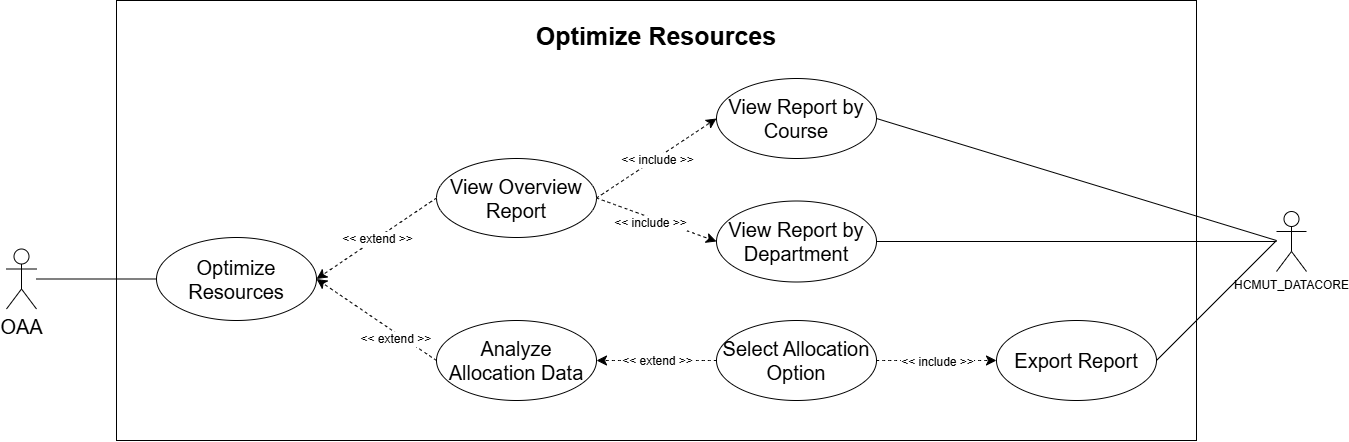

The diagram above was exported from draw.io. Its source (the exported page's mxGraphModel, read from the mxfile embedded in the PNG):
<mxGraphModel dx="1885" dy="1804" grid="1" gridSize="10" guides="1" tooltips="1" connect="1" arrows="1" fold="1" page="1" pageScale="1" pageWidth="850" pageHeight="1100" background="#ffffff" math="0" shadow="0">
  <root>
    <mxCell id="0" />
    <mxCell id="1" parent="0" />
    <mxCell id="28" value="" style="rounded=0;whiteSpace=wrap;html=1;" vertex="1" parent="1">
      <mxGeometry y="-760" width="1080" height="440" as="geometry" />
    </mxCell>
    <mxCell id="2" value="" style="edgeStyle=none;curved=1;rounded=0;orthogonalLoop=1;jettySize=auto;html=1;fontSize=20;startSize=8;endSize=8;endArrow=none;endFill=0;" edge="1" parent="1" source="3" target="4">
      <mxGeometry relative="1" as="geometry" />
    </mxCell>
    <object label="OAA" id="3">
      <mxCell style="shape=umlActor;verticalLabelPosition=bottom;verticalAlign=top;html=1;outlineConnect=0;fontSize=20;" vertex="1" parent="1">
        <mxGeometry x="-110" y="-511.5" width="30" height="60" as="geometry" />
      </mxCell>
    </object>
    <mxCell id="4" value="Optimize Resources" style="ellipse;whiteSpace=wrap;html=1;verticalAlign=middle;fontSize=20;" vertex="1" parent="1">
      <mxGeometry x="40" y="-523" width="160" height="83" as="geometry" />
    </mxCell>
    <mxCell id="5" style="edgeStyle=none;curved=1;rounded=0;orthogonalLoop=1;jettySize=auto;html=1;entryX=0;entryY=0.5;entryDx=0;entryDy=0;fontSize=12;startSize=8;endSize=8;dashed=1;exitX=1;exitY=0.5;exitDx=0;exitDy=0;" edge="1" parent="1" source="11" target="12">
      <mxGeometry relative="1" as="geometry" />
    </mxCell>
    <mxCell id="6" value="&amp;lt;&amp;lt; include &amp;gt;&amp;gt;" style="edgeLabel;html=1;align=center;verticalAlign=middle;resizable=0;points=[];fontSize=12;" connectable="0" vertex="1" parent="5">
      <mxGeometry relative="1" as="geometry">
        <mxPoint y="2" as="offset" />
      </mxGeometry>
    </mxCell>
    <mxCell id="7" style="edgeStyle=none;curved=1;rounded=0;orthogonalLoop=1;jettySize=auto;html=1;entryX=0;entryY=0.5;entryDx=0;entryDy=0;fontSize=12;startSize=8;endSize=8;dashed=1;exitX=1;exitY=0.5;exitDx=0;exitDy=0;" edge="1" parent="1" source="11" target="16">
      <mxGeometry relative="1" as="geometry" />
    </mxCell>
    <mxCell id="8" value="&amp;lt;&amp;lt; include &amp;gt;&amp;gt;" style="edgeLabel;html=1;align=center;verticalAlign=middle;resizable=0;points=[];fontSize=12;" connectable="0" vertex="1" parent="7">
      <mxGeometry relative="1" as="geometry">
        <mxPoint x="-7" y="3" as="offset" />
      </mxGeometry>
    </mxCell>
    <mxCell id="9" style="edgeStyle=none;curved=1;rounded=0;orthogonalLoop=1;jettySize=auto;html=1;exitX=0;exitY=0.5;exitDx=0;exitDy=0;fontSize=12;startSize=8;endSize=8;dashed=1;entryX=1;entryY=0.5;entryDx=0;entryDy=0;" edge="1" parent="1" source="11" target="4">
      <mxGeometry relative="1" as="geometry">
        <mxPoint x="248" y="-493" as="targetPoint" />
      </mxGeometry>
    </mxCell>
    <mxCell id="10" value="&amp;lt;&amp;lt; extend &amp;gt;&amp;gt;" style="edgeLabel;html=1;align=center;verticalAlign=middle;resizable=0;points=[];fontSize=12;" connectable="0" vertex="1" parent="9">
      <mxGeometry relative="1" as="geometry">
        <mxPoint as="offset" />
      </mxGeometry>
    </mxCell>
    <mxCell id="11" value="View Overview Report" style="ellipse;whiteSpace=wrap;html=1;verticalAlign=middle;fontSize=20;" vertex="1" parent="1">
      <mxGeometry x="320" y="-602" width="160" height="79" as="geometry" />
    </mxCell>
    <mxCell id="12" value="&lt;span data-start=&quot;357&quot; data-end=&quot;382&quot;&gt;View Report by Course&lt;/span&gt;" style="ellipse;whiteSpace=wrap;html=1;verticalAlign=middle;fontSize=20;" vertex="1" parent="1">
      <mxGeometry x="600" y="-682" width="160" height="80" as="geometry" />
    </mxCell>
    <mxCell id="13" style="edgeStyle=none;curved=1;rounded=0;orthogonalLoop=1;jettySize=auto;html=1;exitX=0;exitY=0.5;exitDx=0;exitDy=0;entryX=1;entryY=0.5;entryDx=0;entryDy=0;fontSize=12;startSize=8;endSize=8;dashed=1;" edge="1" parent="1" source="15" target="4">
      <mxGeometry relative="1" as="geometry">
        <mxPoint x="246" y="-492" as="targetPoint" />
      </mxGeometry>
    </mxCell>
    <mxCell id="14" value="&amp;lt;&amp;lt; extend &amp;gt;&amp;gt;&amp;nbsp;" style="edgeLabel;html=1;align=center;verticalAlign=middle;resizable=0;points=[];fontSize=12;" connectable="0" vertex="1" parent="13">
      <mxGeometry x="-0.3835" y="4" relative="1" as="geometry">
        <mxPoint as="offset" />
      </mxGeometry>
    </mxCell>
    <mxCell id="15" value="Analyze Allocation Data" style="ellipse;whiteSpace=wrap;html=1;verticalAlign=middle;fontSize=20;" vertex="1" parent="1">
      <mxGeometry x="320" y="-440" width="160" height="80" as="geometry" />
    </mxCell>
    <mxCell id="16" value="View Report by Department" style="ellipse;whiteSpace=wrap;html=1;verticalAlign=middle;fontSize=20;" vertex="1" parent="1">
      <mxGeometry x="600" y="-559.5" width="160" height="81" as="geometry" />
    </mxCell>
    <mxCell id="17" value="Export Report" style="ellipse;whiteSpace=wrap;html=1;verticalAlign=middle;fontSize=20;" vertex="1" parent="1">
      <mxGeometry x="880" y="-440" width="160" height="80" as="geometry" />
    </mxCell>
    <mxCell id="18" value="" style="edgeStyle=none;curved=1;rounded=0;orthogonalLoop=1;jettySize=auto;html=1;fontSize=12;startSize=8;endSize=8;dashed=1;exitX=0;exitY=0.5;exitDx=0;exitDy=0;entryX=1;entryY=0.5;entryDx=0;entryDy=0;" edge="1" parent="1" source="22" target="15">
      <mxGeometry relative="1" as="geometry" />
    </mxCell>
    <mxCell id="19" value="&amp;lt;&amp;lt; extend &amp;gt;&amp;gt;" style="edgeLabel;html=1;align=center;verticalAlign=middle;resizable=0;points=[];fontSize=12;" connectable="0" vertex="1" parent="18">
      <mxGeometry relative="1" as="geometry">
        <mxPoint as="offset" />
      </mxGeometry>
    </mxCell>
    <mxCell id="20" style="edgeStyle=none;curved=1;rounded=0;orthogonalLoop=1;jettySize=auto;html=1;fontSize=12;startSize=8;endSize=8;dashed=1;exitX=1;exitY=0.5;exitDx=0;exitDy=0;entryX=0;entryY=0.5;entryDx=0;entryDy=0;" edge="1" parent="1" source="22" target="17">
      <mxGeometry relative="1" as="geometry" />
    </mxCell>
    <mxCell id="21" value="&amp;lt;&amp;lt; include &amp;gt;&amp;gt;" style="edgeLabel;html=1;align=center;verticalAlign=middle;resizable=0;points=[];fontSize=12;" connectable="0" vertex="1" parent="20">
      <mxGeometry relative="1" as="geometry">
        <mxPoint y="1" as="offset" />
      </mxGeometry>
    </mxCell>
    <mxCell id="22" value="Select Allocation Option" style="ellipse;whiteSpace=wrap;html=1;verticalAlign=middle;fontSize=20;" vertex="1" parent="1">
      <mxGeometry x="600" y="-440" width="160" height="80" as="geometry" />
    </mxCell>
    <mxCell id="23" style="edgeStyle=none;curved=1;rounded=0;orthogonalLoop=1;jettySize=auto;html=1;entryX=1;entryY=0.5;entryDx=0;entryDy=0;fontSize=12;startSize=8;endSize=8;endArrow=none;endFill=0;" edge="1" parent="1" source="26" target="16">
      <mxGeometry relative="1" as="geometry" />
    </mxCell>
    <mxCell id="24" style="edgeStyle=none;curved=1;rounded=0;orthogonalLoop=1;jettySize=auto;html=1;entryX=1;entryY=0.5;entryDx=0;entryDy=0;fontSize=12;startSize=8;endSize=8;endArrow=none;endFill=0;" edge="1" parent="1" target="17">
      <mxGeometry relative="1" as="geometry">
        <mxPoint x="1160" y="-520" as="sourcePoint" />
      </mxGeometry>
    </mxCell>
    <mxCell id="25" style="edgeStyle=none;curved=1;rounded=0;orthogonalLoop=1;jettySize=auto;html=1;entryX=1;entryY=0.5;entryDx=0;entryDy=0;fontSize=12;startSize=8;endSize=8;endArrow=none;endFill=0;" edge="1" parent="1" target="12">
      <mxGeometry relative="1" as="geometry">
        <mxPoint x="1160" y="-520" as="sourcePoint" />
      </mxGeometry>
    </mxCell>
    <mxCell id="26" value="HCMUT_DATACORE" style="shape=umlActor;verticalLabelPosition=bottom;verticalAlign=top;html=1;outlineConnect=0;" vertex="1" parent="1">
      <mxGeometry x="1160" y="-549" width="30" height="60" as="geometry" />
    </mxCell>
    <mxCell id="29" value="Optimize Resources" style="text;html=1;align=center;verticalAlign=middle;whiteSpace=wrap;rounded=0;fontSize=25;fontStyle=1" vertex="1" parent="1">
      <mxGeometry x="400" y="-740" width="280" height="30" as="geometry" />
    </mxCell>
  </root>
</mxGraphModel>